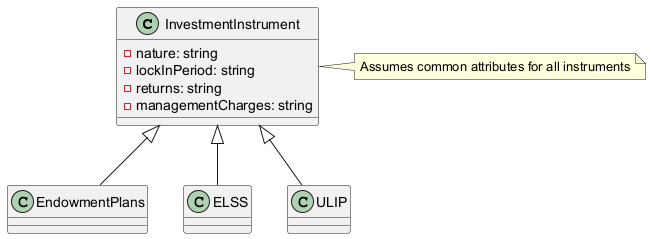

The diagram above was rendered by PlantUML. Its source (embedded in the PNG):
@startuml
class InvestmentInstrument {
    - nature: string
    - lockInPeriod: string
    - returns: string
    - managementCharges: string
}
class EndowmentPlans extends InvestmentInstrument
class ELSS extends InvestmentInstrument
class ULIP extends InvestmentInstrument
note right of InvestmentInstrument: Assumes common attributes for all instruments
@enduml